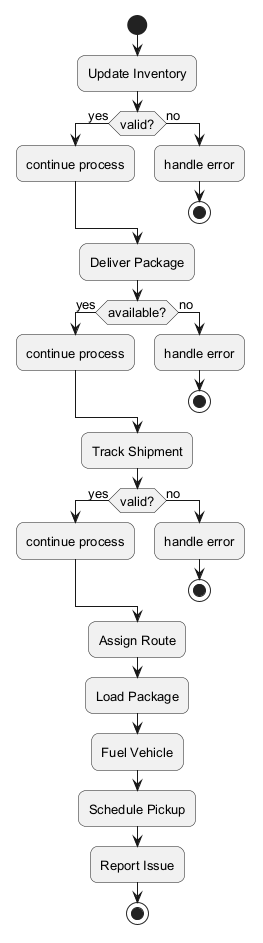

The diagram above was rendered by PlantUML. Its source (embedded in the PNG):
@startuml
skinparam backgroundColor #FFFFFF
skinparam roundCorner 15
skinparam defaultFontSize 13
start
:Update Inventory;
if (valid?) then (yes)
:continue process;
else (no)
:handle error;
stop
endif
:Deliver Package;
if (available?) then (yes)
:continue process;
else (no)
:handle error;
stop
endif
:Track Shipment;
if (valid?) then (yes)
:continue process;
else (no)
:handle error;
stop
endif
:Assign Route;
:Load Package;
:Fuel Vehicle;
:Schedule Pickup;
:Report Issue;
stop
@enduml